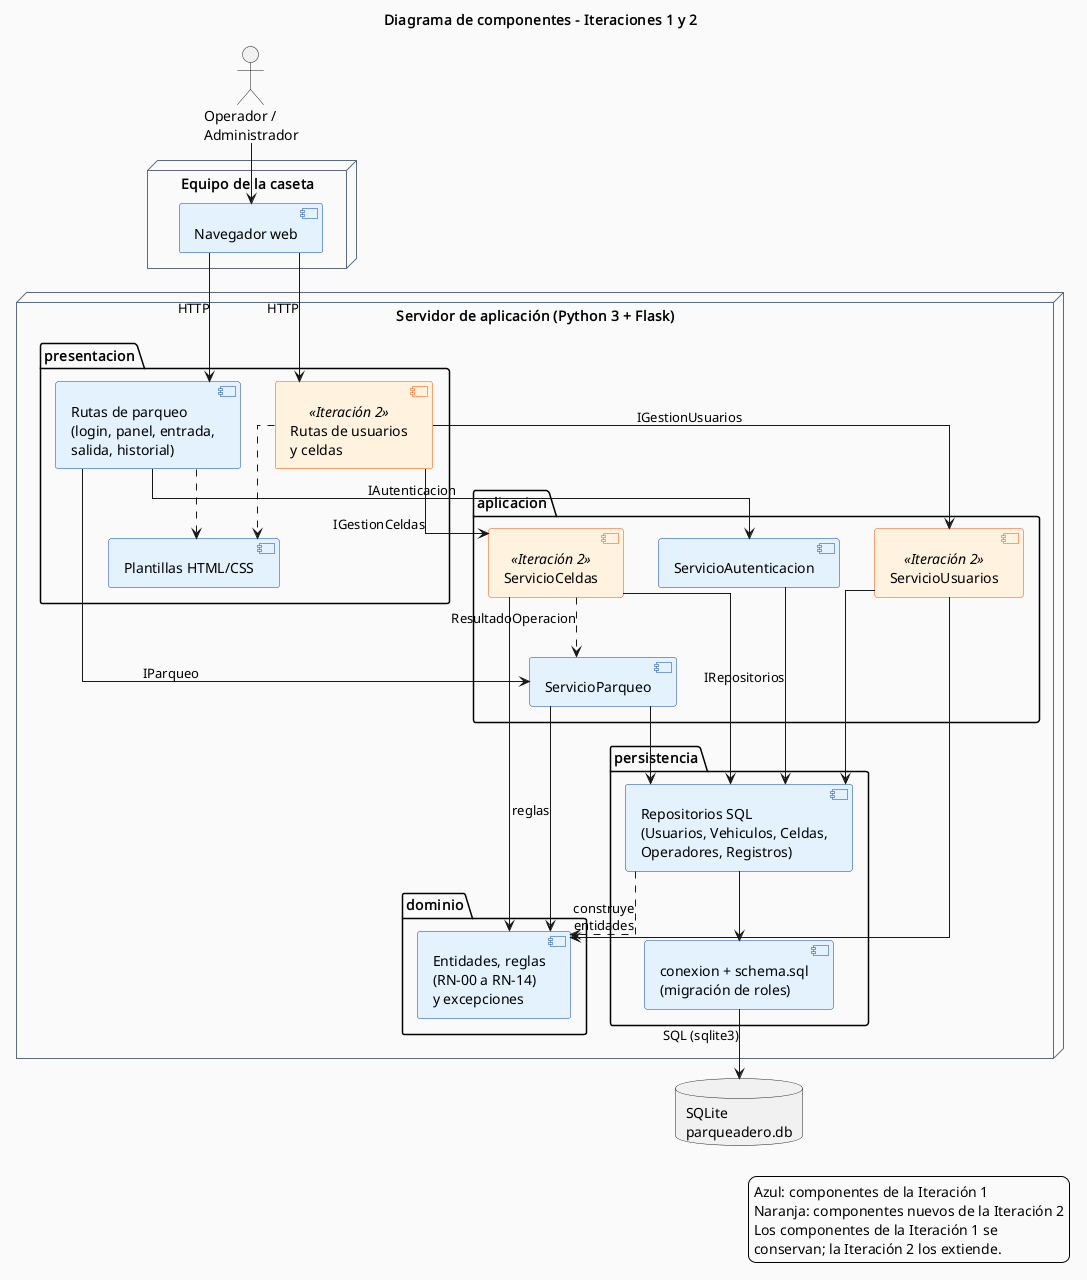

The diagram above was rendered by PlantUML. Its source (embedded in the PNG):
@startuml componentes
skinparam backgroundColor white
skinparam defaultFontName Helvetica
skinparam component {
  BackgroundColor #E3F2FD
  BorderColor #0D47A1
}
skinparam component<<Iteración 2>> {
  BackgroundColor #FFF3E0
  BorderColor #E65100
}
skinparam node {
  BackgroundColor #FAFAFA
  BorderColor #5B6B7C
}
skinparam linetype ortho
title Diagrama de componentes - Iteraciones 1 y 2

actor "Operador /\nAdministrador" as Act

node "Equipo de la caseta" {
  component "Navegador web" as Nav
}

node "Servidor de aplicación (Python 3 + Flask)" {
  package "presentacion" {
    component "Rutas de parqueo\n(login, panel, entrada,\nsalida, historial)" as RutasIt1
    component "Rutas de usuarios\ny celdas" <<Iteración 2>> as RutasIt2
    component "Plantillas HTML/CSS" as Tpl
  }
  package "aplicacion" {
    component "ServicioAutenticacion" as SA
    component "ServicioParqueo" as SP
    component "ServicioUsuarios" <<Iteración 2>> as SU
    component "ServicioCeldas" <<Iteración 2>> as SC
  }
  package "dominio" {
    component "Entidades, reglas\n(RN-00 a RN-14)\ny excepciones" as Dom
  }
  package "persistencia" {
    component "Repositorios SQL\n(Usuarios, Vehiculos, Celdas,\nOperadores, Registros)" as Rep
    component "conexion + schema.sql\n(migración de roles)" as Con
  }
}
database "SQLite\nparqueadero.db" as DB

Act --> Nav
Nav --> RutasIt1 : HTTP
Nav --> RutasIt2 : HTTP
RutasIt1 ..> Tpl
RutasIt2 ..> Tpl
RutasIt1 --> SA : IAutenticacion
RutasIt1 --> SP : IParqueo
RutasIt2 --> SU : IGestionUsuarios
RutasIt2 --> SC : IGestionCeldas
SC ..> SP : ResultadoOperacion
SA --> Rep : IRepositorios
SP --> Rep
SU --> Rep
SC --> Rep
SP --> Dom : reglas
SU --> Dom
SC --> Dom
Rep ..> Dom : construye\nentidades
Rep --> Con
Con --> DB : SQL (sqlite3)

legend right
  Azul: componentes de la Iteración 1
  Naranja: componentes nuevos de la Iteración 2
  Los componentes de la Iteración 1 se
  conservan; la Iteración 2 los extiende.
end legend
@enduml